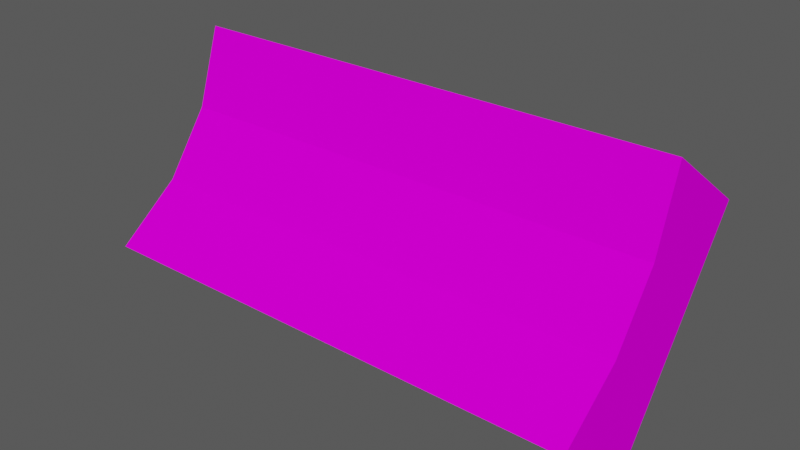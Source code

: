 # Source: resetar.blend  (saved by Blender 3.2.14; exported with 4.5.12 LTS)
import bpy
from mathutils import Matrix  # noqa: F401  (used for matrix-valued properties, if any)

bpy.ops.wm.read_factory_settings(use_empty=True)
scene = bpy.context.scene
scene.name = 'Scene'

# ---- collections
col_ambiente = bpy.data.collections.new('Ambiente'); scene.collection.children.link(col_ambiente)
col_luz = bpy.data.collections.new('Luz'); scene.collection.children.link(col_luz)

# ---- images (referenced by path relative to the original .blend; pixels are not part of the script)
import os
ASSET_DIR = os.environ.get("B2B_ASSET_DIR", "")  # directory of the original .blend (textures are referenced by path, not embedded)
HERE = os.path.dirname(os.path.abspath(__file__))  # packed textures are extracted next to this script under _unpacked/

def load_image(name, relpath, width, height, colorspace="sRGB"):
    """Load a texture the original file referenced (path relative to the .blend, or extracted next to this script)."""
    p = next((c for c in (os.path.join(HERE, relpath), os.path.join(ASSET_DIR, relpath)) if relpath and os.path.exists(c)), "")
    if p:
        img = bpy.data.images.load(p, check_existing=True)
        img.name = name
    else:  # same state as the original file: an image datablock whose file is absent (Cycles renders it pink)
        img = bpy.data.images.new(name, width, height)
        img.source = "FILE"
        img.filepath = "//" + (relpath or name)
    img.colorspace_settings.name = colorspace
    return img
img_atlas_de_texturas_v3_png_002 = load_image('Atlas de Texturas v3.png.002', 'Atlas de Texturas v3.png', 1024, 1024, 'sRGB')

# ---- materials (node trees are filled in below, after node groups)
mat_atlas_002 = bpy.data.materials.new('Atlas.002')
mat_atlas_002.use_transparent_shadow = False

# ---- material node trees
mat_atlas_002.use_nodes = True; mat_atlas_002.node_tree.nodes.clear()
_N = mat_atlas_002.node_tree.nodes; _L = mat_atlas_002.node_tree.links
n0 = _N.new('ShaderNodeOutputMaterial'); n0.name = 'Material Output'; n0.location = (300, 300)
n1 = _N.new('ShaderNodeBsdfPrincipled'); n1.name = 'Principled BSDF'; n1.location = (10, 300)
n1.distribution = 'GGX'
n1.subsurface_method = 'RANDOM_WALK_SKIN'
n1.inputs[3].default_value = 1.45
n1.inputs[13].default_value = 0.0
n1.inputs[27].default_value = (0.0, 0.0, 0.0, 1.0)
n1.inputs[28].default_value = 1.0
n2 = _N.new('ShaderNodeTexImage'); n2.name = 'Image Texture'; n2.location = (-258, 295)
n2.image = img_atlas_de_texturas_v3_png_002
_L.new(n1.outputs[0], n0.inputs[0])
_L.new(n2.outputs[0], n1.inputs[0])
n0.is_active_output = True

# ---- world
world_world = bpy.data.worlds.new('World'); scene.world = world_world
world_world.use_nodes = True; world_world.node_tree.nodes.clear()
_N = world_world.node_tree.nodes; _L = world_world.node_tree.links
n0 = _N.new('ShaderNodeOutputWorld'); n0.name = 'World Output'; n0.location = (300, 300)
n1 = _N.new('ShaderNodeBackground'); n1.name = 'Background'; n1.location = (10, 300)
n1.inputs[0].default_value = (0.05088, 0.05088, 0.05088, 1.0)
n1.inputs[1].default_value = 1.6
_L.new(n1.outputs[0], n0.inputs[0])
n0.is_active_output = True
world_world.color = (0.05088, 0.05088, 0.05088)
world_world.use_sun_shadow = False
world_world.sun_shadow_jitter_overblur = 0.0

# ---- meshes
me_cube_371 = bpy.data.meshes.new('Cube.371')
me_cube_371.from_pydata([(-1.347, -1.0, -0.8029), (-1.347, -1.0, 0.8029), (2.108, -1.0, -0.8029), (2.108, -1.0, 0.8029), (-1.347, -1.84, -0.8029), (-1.347, -1.84, 0.8029), (2.108, -1.84, 0.8029), (2.108, -1.84, -0.8029), (-1.347, -1.0, -0.2676), (-1.347, -1.0, 0.2676), (2.108, -1.0, 0.2676), (2.108, -1.0, -0.2676), (-1.347, -1.674, -0.2676), (-1.347, -1.674, 0.2676), (2.108, -1.674, 0.2676), (2.108, -1.674, -0.2676)], [], [(14, 6, 5, 13), (0, 2, 7, 4), (8, 0, 4, 12), (3, 1, 5, 6), (10, 3, 6, 14), (2, 11, 15, 7), (11, 10, 14, 15), (1, 9, 13, 5), (9, 8, 12, 13), (7, 15, 12, 4), (15, 14, 13, 12)])
_uv = me_cube_371.uv_layers.new(name='UVMap')
_uv.uv.foreach_set('vector', [0.7079, 0.5583, 0.7079, 0.5741, 0.5977, 0.5741, 0.5977, 0.5583, 0.6042, 0.5294, 0.7014, 0.5294, 0.7079, 0.5266, 0.5977, 0.5266, 0.6042, 0.5434, 0.6042, 0.5294, 0.5977, 0.5266, 0.5977, 0.5424, 0.7014, 0.5713, 0.6042, 0.5713, 0.5977, 0.5741, 0.7079, 0.5741, 0.7014, 0.5573, 0.7014, 0.5713, 0.7079, 0.5741, 0.7079, 0.5583, 0.7014, 0.5294, 0.7014, 0.5434, 0.7079, 0.5424, 0.7079, 0.5266, 0.7014, 0.5434, 0.7014, 0.5573, 0.7079, 0.5583, 0.7079, 0.5424, 0.6042, 0.5713, 0.6042, 0.5573, 0.5977, 0.5583, 0.5977, 0.5741, 0.6042, 0.5573, 0.6042, 0.5434, 0.5977, 0.5424, 0.5977, 0.5583, 0.7079, 0.5266, 0.7079, 0.5424, 0.5977, 0.5424, 0.5977, 0.5266, 0.7079, 0.5424, 0.7079, 0.5583, 0.5977, 0.5583, 0.5977, 0.5424])
me_cube_371.materials.append(mat_atlas_002)
me_cube_371.use_remesh_fix_poles = True
me_cube_371.use_remesh_preserve_attributes = False
me_cube_371.update()

# ---- objects
ob_cube_299 = bpy.data.objects.new('Cube.299', me_cube_371)

# ---- transforms, parenting, visibility, modifiers, constraints
ob_cube_299.location = (-0.04527, -0.00867, -0.1625)
ob_cube_299.rotation_euler = (-0.6202, -1.291e-16, 4.135e-17)
ob_cube_299.scale = (0.1354, 0.1354, 0.1354)

# ---- collection membership
scene.collection.objects.link(ob_cube_299)

# ---- scene / render settings (as saved in the file)
scene.frame_start = 1; scene.frame_end = 250; scene.frame_set(90)
scene.render.engine = 'BLENDER_EEVEE_NEXT'
scene.cycles.use_denoising = False
scene.cycles.samples = 128
scene.cycles.sampling_pattern = 'TABULATED_SOBOL'
scene.cycles.use_adaptive_sampling = False
scene.cycles.use_light_tree = False
scene.view_settings.view_transform = 'Filmic'
bpy.context.view_layer.update()

# ---- added for rendering (the .blend has no active camera and no usable light): camera, sun
cam_auto = bpy.data.cameras.new('AutoCamera')
cam_auto.lens = 50.0
cam_auto.sensor_width = 36.0
cam_auto.clip_end = 1000.0
ob_auto_camera = bpy.data.objects.new('AutoCamera', cam_auto)
scene.collection.objects.link(ob_auto_camera)
ob_auto_camera.location = (0.534366, -0.798903, 0.371793)
ob_auto_camera.rotation_euler = (1.09748, -7.21219e-08, 0.694738)
scene.camera = ob_auto_camera
light_auto_sun = bpy.data.lights.new('AutoSun', 'SUN')
light_auto_sun.energy = 3.0
light_auto_sun.angle = 0.0523599
ob_auto_sun = bpy.data.objects.new('AutoSun', light_auto_sun)
scene.collection.objects.link(ob_auto_sun)
ob_auto_sun.rotation_euler = (0.872665, 0.174533, 0.523599)
bpy.context.view_layer.update()
